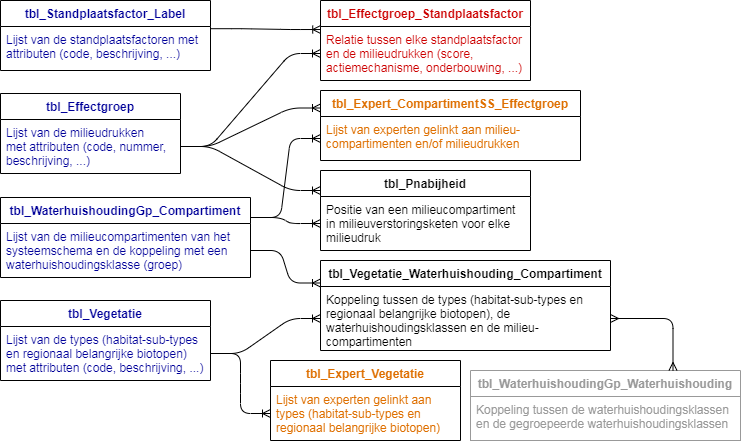

The diagram above was exported from draw.io. Its source (the exported page's mxGraphModel, read from the mxfile embedded in the PNG):
<mxGraphModel dx="610" dy="457" grid="1" gridSize="10" guides="1" tooltips="1" connect="1" arrows="1" fold="1" page="1" pageScale="1" pageWidth="827" pageHeight="1169" math="0" shadow="0">
  <root>
    <mxCell id="0" />
    <mxCell id="1" parent="0" />
    <mxCell id="PeCgLWl3ngPi2EAbLk3v-14" value="tbl_Effectgroep" style="swimlane;fontStyle=1;childLayout=stackLayout;horizontal=1;startSize=26;horizontalStack=0;resizeParent=1;resizeParentMax=0;resizeLast=0;collapsible=1;marginBottom=0;align=center;fontSize=12;fontColor=#000099;" parent="1" vertex="1">
      <mxGeometry x="30" y="113" width="180" height="80" as="geometry" />
    </mxCell>
    <mxCell id="PeCgLWl3ngPi2EAbLk3v-15" value="Lijst van de milieudrukken&#10;met attributen (code, nummer, &#10;beschrijving, ...) &#10;" style="text;strokeColor=none;fillColor=none;spacingLeft=4;spacingRight=4;overflow=hidden;rotatable=0;points=[[0,0.5],[1,0.5]];portConstraint=eastwest;fontSize=12;fontColor=#000099;" parent="PeCgLWl3ngPi2EAbLk3v-14" vertex="1">
      <mxGeometry y="26" width="180" height="54" as="geometry" />
    </mxCell>
    <mxCell id="PeCgLWl3ngPi2EAbLk3v-18" value="tbl_Effectgroep_Standplaatsfactor" style="swimlane;fontStyle=1;childLayout=stackLayout;horizontal=1;startSize=26;horizontalStack=0;resizeParent=1;resizeParentMax=0;resizeLast=0;collapsible=1;marginBottom=0;align=center;fontSize=12;fontColor=#CC0000;" parent="1" vertex="1">
      <mxGeometry x="350" y="20" width="210" height="80" as="geometry" />
    </mxCell>
    <mxCell id="PeCgLWl3ngPi2EAbLk3v-19" value="Relatie tussen elke standplaatsfactor &#10;en de milieudrukken (score, &#10;actiemechanisme, onderbouwing, ...)&#10;" style="text;strokeColor=none;fillColor=none;spacingLeft=4;spacingRight=4;overflow=hidden;rotatable=0;points=[[0,0.5],[1,0.5]];portConstraint=eastwest;fontSize=12;fontColor=#CC0000;" parent="PeCgLWl3ngPi2EAbLk3v-18" vertex="1">
      <mxGeometry y="26" width="210" height="54" as="geometry" />
    </mxCell>
    <mxCell id="PeCgLWl3ngPi2EAbLk3v-20" value="tbl_Expert_CompartimentSS_Effectgroep" style="swimlane;fontStyle=1;childLayout=stackLayout;horizontal=1;startSize=26;horizontalStack=0;resizeParent=1;resizeParentMax=0;resizeLast=0;collapsible=1;marginBottom=0;align=center;fontSize=12;fontColor=#DE6F00;" parent="1" vertex="1">
      <mxGeometry x="350" y="110" width="260" height="70" as="geometry" />
    </mxCell>
    <mxCell id="PeCgLWl3ngPi2EAbLk3v-21" value="Lijst van experten gelinkt aan milieu-&#10;compartimenten en/of milieudrukken" style="text;strokeColor=none;fillColor=none;spacingLeft=4;spacingRight=4;overflow=hidden;rotatable=0;points=[[0,0.5],[1,0.5]];portConstraint=eastwest;fontSize=12;fontColor=#DE6F00;" parent="PeCgLWl3ngPi2EAbLk3v-20" vertex="1">
      <mxGeometry y="26" width="260" height="44" as="geometry" />
    </mxCell>
    <mxCell id="PeCgLWl3ngPi2EAbLk3v-22" value="tbl_Expert_Vegetatie" style="swimlane;fontStyle=1;childLayout=stackLayout;horizontal=1;startSize=26;horizontalStack=0;resizeParent=1;resizeParentMax=0;resizeLast=0;collapsible=1;marginBottom=0;align=center;fontSize=12;fontColor=#DE6F00;" parent="1" vertex="1">
      <mxGeometry x="300" y="380" width="190" height="80" as="geometry" />
    </mxCell>
    <mxCell id="PeCgLWl3ngPi2EAbLk3v-23" value="Lijst van experten gelinkt aan &#10;types (habitat-sub-types en &#10;regionaal belangrijke biotopen)" style="text;strokeColor=none;fillColor=none;spacingLeft=4;spacingRight=4;overflow=hidden;rotatable=0;points=[[0,0.5],[1,0.5]];portConstraint=eastwest;fontSize=12;fontColor=#DE6F00;" parent="PeCgLWl3ngPi2EAbLk3v-22" vertex="1">
      <mxGeometry y="26" width="190" height="54" as="geometry" />
    </mxCell>
    <mxCell id="PeCgLWl3ngPi2EAbLk3v-25" value="tbl_Pnabijheid" style="swimlane;fontStyle=1;childLayout=stackLayout;horizontal=1;startSize=26;horizontalStack=0;resizeParent=1;resizeParentMax=0;resizeLast=0;collapsible=1;marginBottom=0;align=center;fontSize=12;" parent="1" vertex="1">
      <mxGeometry x="350" y="190" width="210" height="80" as="geometry" />
    </mxCell>
    <mxCell id="PeCgLWl3ngPi2EAbLk3v-26" value="Positie van een milieucompartiment&#10;in milieuverstoringsketen voor elke &#10;milieudruk" style="text;strokeColor=none;fillColor=none;spacingLeft=4;spacingRight=4;overflow=hidden;rotatable=0;points=[[0,0.5],[1,0.5]];portConstraint=eastwest;fontSize=12;" parent="PeCgLWl3ngPi2EAbLk3v-25" vertex="1">
      <mxGeometry y="26" width="210" height="54" as="geometry" />
    </mxCell>
    <mxCell id="PeCgLWl3ngPi2EAbLk3v-27" value="tbl_Vegetatie" style="swimlane;fontStyle=1;childLayout=stackLayout;horizontal=1;startSize=26;horizontalStack=0;resizeParent=1;resizeParentMax=0;resizeLast=0;collapsible=1;marginBottom=0;align=center;fontSize=12;fontColor=#000099;" parent="1" vertex="1">
      <mxGeometry x="30" y="320" width="210" height="80" as="geometry" />
    </mxCell>
    <mxCell id="PeCgLWl3ngPi2EAbLk3v-28" value="Lijst van de types (habitat-sub-types&#10;en regionaal belangrijke biotopen) &#10;met attributen (code, beschrijving, ...)" style="text;strokeColor=none;fillColor=none;spacingLeft=4;spacingRight=4;overflow=hidden;rotatable=0;points=[[0,0.5],[1,0.5]];portConstraint=eastwest;fontSize=12;fontColor=#000099;" parent="PeCgLWl3ngPi2EAbLk3v-27" vertex="1">
      <mxGeometry y="26" width="210" height="54" as="geometry" />
    </mxCell>
    <mxCell id="PeCgLWl3ngPi2EAbLk3v-29" value="tbl_Vegetatie_Waterhuishouding_Compartiment" style="swimlane;fontStyle=1;childLayout=stackLayout;horizontal=1;startSize=26;horizontalStack=0;resizeParent=1;resizeParentMax=0;resizeLast=0;collapsible=1;marginBottom=0;align=center;fontSize=12;" parent="1" vertex="1">
      <mxGeometry x="350" y="280" width="290" height="90" as="geometry" />
    </mxCell>
    <mxCell id="PeCgLWl3ngPi2EAbLk3v-30" value="Koppeling tussen de types (habitat-sub-types en &#10;regionaal belangrijke biotopen), de &#10;waterhuishoudingsklassen en de milieu-&#10;compartimenten&#10; " style="text;strokeColor=none;fillColor=none;spacingLeft=4;spacingRight=4;overflow=hidden;rotatable=0;points=[[0,0.5],[1,0.5]];portConstraint=eastwest;fontSize=12;" parent="PeCgLWl3ngPi2EAbLk3v-29" vertex="1">
      <mxGeometry y="26" width="290" height="64" as="geometry" />
    </mxCell>
    <mxCell id="PeCgLWl3ngPi2EAbLk3v-31" value="tbl_WaterhuishoudingGp_Compartiment" style="swimlane;fontStyle=1;childLayout=stackLayout;horizontal=1;startSize=26;horizontalStack=0;resizeParent=1;resizeParentMax=0;resizeLast=0;collapsible=1;marginBottom=0;align=center;fontSize=12;fontColor=#000099;" parent="1" vertex="1">
      <mxGeometry x="30" y="217" width="250" height="80" as="geometry" />
    </mxCell>
    <mxCell id="PeCgLWl3ngPi2EAbLk3v-32" value="Lijst van de milieucompartimenten van het&#10;systeemschema en de koppeling met een&#10;waterhuishoudingsklasse (groep)" style="text;strokeColor=none;fillColor=none;spacingLeft=4;spacingRight=4;overflow=hidden;rotatable=0;points=[[0,0.5],[1,0.5]];portConstraint=eastwest;fontSize=12;fontColor=#000099;" parent="PeCgLWl3ngPi2EAbLk3v-31" vertex="1">
      <mxGeometry y="26" width="250" height="54" as="geometry" />
    </mxCell>
    <mxCell id="PeCgLWl3ngPi2EAbLk3v-33" value="tbl_WaterhuishoudingGp_Waterhuishouding" style="swimlane;fontStyle=1;childLayout=stackLayout;horizontal=1;startSize=26;horizontalStack=0;resizeParent=1;resizeParentMax=0;resizeLast=0;collapsible=1;marginBottom=0;align=center;fontSize=12;fontColor=#999999;strokeColor=#999999;" parent="1" vertex="1">
      <mxGeometry x="500" y="390" width="270" height="70" as="geometry" />
    </mxCell>
    <mxCell id="PeCgLWl3ngPi2EAbLk3v-34" value="Koppeling tussen de waterhuishoudingsklassen &#10;en de gegroepeerde waterhuishoudingsklassen" style="text;fillColor=none;spacingLeft=4;spacingRight=4;overflow=hidden;rotatable=0;points=[[0,0.5],[1,0.5]];portConstraint=eastwest;fontSize=12;fontColor=#999999;strokeColor=#999999;" parent="PeCgLWl3ngPi2EAbLk3v-33" vertex="1">
      <mxGeometry y="26" width="270" height="44" as="geometry" />
    </mxCell>
    <mxCell id="PeCgLWl3ngPi2EAbLk3v-39" value="" style="edgeStyle=entityRelationEdgeStyle;fontSize=12;html=1;endArrow=ERoneToMany;" parent="1" source="PeCgLWl3ngPi2EAbLk3v-28" target="PeCgLWl3ngPi2EAbLk3v-23" edge="1">
      <mxGeometry width="100" height="100" relative="1" as="geometry">
        <mxPoint x="330" y="220" as="sourcePoint" />
        <mxPoint x="430" y="120" as="targetPoint" />
      </mxGeometry>
    </mxCell>
    <mxCell id="PeCgLWl3ngPi2EAbLk3v-41" value="" style="edgeStyle=entityRelationEdgeStyle;fontSize=12;html=1;endArrow=ERoneToMany;exitX=1;exitY=0.5;exitDx=0;exitDy=0;entryX=0;entryY=0.25;entryDx=0;entryDy=0;" parent="1" source="PeCgLWl3ngPi2EAbLk3v-32" target="PeCgLWl3ngPi2EAbLk3v-29" edge="1">
      <mxGeometry width="100" height="100" relative="1" as="geometry">
        <mxPoint x="600" y="260" as="sourcePoint" />
        <mxPoint x="700" y="160" as="targetPoint" />
      </mxGeometry>
    </mxCell>
    <mxCell id="PeCgLWl3ngPi2EAbLk3v-42" value="" style="edgeStyle=entityRelationEdgeStyle;fontSize=12;html=1;endArrow=ERoneToMany;" parent="1" source="PeCgLWl3ngPi2EAbLk3v-28" target="PeCgLWl3ngPi2EAbLk3v-30" edge="1">
      <mxGeometry width="100" height="100" relative="1" as="geometry">
        <mxPoint x="610" y="270" as="sourcePoint" />
        <mxPoint x="710" y="170" as="targetPoint" />
      </mxGeometry>
    </mxCell>
    <mxCell id="PeCgLWl3ngPi2EAbLk3v-43" value="" style="edgeStyle=entityRelationEdgeStyle;fontSize=12;html=1;endArrow=ERoneToMany;entryX=0;entryY=0.5;entryDx=0;entryDy=0;exitX=1;exitY=0.5;exitDx=0;exitDy=0;" parent="1" source="PeCgLWl3ngPi2EAbLk3v-15" target="PeCgLWl3ngPi2EAbLk3v-19" edge="1">
      <mxGeometry width="100" height="100" relative="1" as="geometry">
        <mxPoint x="222" y="94" as="sourcePoint" />
        <mxPoint x="350" y="30" as="targetPoint" />
      </mxGeometry>
    </mxCell>
    <mxCell id="PeCgLWl3ngPi2EAbLk3v-40" value="" style="edgeStyle=entityRelationEdgeStyle;fontSize=12;html=1;endArrow=ERoneToMany;entryX=0;entryY=0.25;entryDx=0;entryDy=0;exitX=1;exitY=0.5;exitDx=0;exitDy=0;" parent="1" source="PeCgLWl3ngPi2EAbLk3v-15" target="PeCgLWl3ngPi2EAbLk3v-20" edge="1">
      <mxGeometry width="100" height="100" relative="1" as="geometry">
        <mxPoint x="210" y="190" as="sourcePoint" />
        <mxPoint x="370" y="90" as="targetPoint" />
      </mxGeometry>
    </mxCell>
    <mxCell id="PeCgLWl3ngPi2EAbLk3v-44" value="" style="edgeStyle=orthogonalEdgeStyle;fontSize=12;html=1;endArrow=ERmany;startArrow=ERmany;entryX=0.75;entryY=0;entryDx=0;entryDy=0;" parent="1" source="PeCgLWl3ngPi2EAbLk3v-30" target="PeCgLWl3ngPi2EAbLk3v-33" edge="1">
      <mxGeometry width="100" height="100" relative="1" as="geometry">
        <mxPoint x="710" y="170" as="sourcePoint" />
        <mxPoint x="810" y="70" as="targetPoint" />
      </mxGeometry>
    </mxCell>
    <mxCell id="PeCgLWl3ngPi2EAbLk3v-46" value="" style="edgeStyle=entityRelationEdgeStyle;fontSize=12;html=1;endArrow=ERoneToMany;exitX=1;exitY=0.25;exitDx=0;exitDy=0;" parent="1" source="PeCgLWl3ngPi2EAbLk3v-31" target="PeCgLWl3ngPi2EAbLk3v-21" edge="1">
      <mxGeometry width="100" height="100" relative="1" as="geometry">
        <mxPoint x="700" y="270" as="sourcePoint" />
        <mxPoint x="800" y="170" as="targetPoint" />
      </mxGeometry>
    </mxCell>
    <mxCell id="PeCgLWl3ngPi2EAbLk3v-48" value="" style="edgeStyle=entityRelationEdgeStyle;fontSize=12;html=1;endArrow=ERoneToMany;entryX=0.001;entryY=0.056;entryDx=0;entryDy=0;entryPerimeter=0;exitX=1.003;exitY=0.05;exitDx=0;exitDy=0;exitPerimeter=0;" parent="1" source="PeCgLWl3ngPi2EAbLk3v-50" target="PeCgLWl3ngPi2EAbLk3v-19" edge="1">
      <mxGeometry width="100" height="100" relative="1" as="geometry">
        <mxPoint x="570" y="130" as="sourcePoint" />
        <mxPoint x="670" y="30" as="targetPoint" />
      </mxGeometry>
    </mxCell>
    <mxCell id="PeCgLWl3ngPi2EAbLk3v-49" value="tbl_Standplaatsfactor_Label" style="swimlane;fontStyle=1;childLayout=stackLayout;horizontal=1;startSize=26;horizontalStack=0;resizeParent=1;resizeParentMax=0;resizeLast=0;collapsible=1;marginBottom=0;align=center;fontSize=12;fontColor=#000099;" parent="1" vertex="1">
      <mxGeometry x="30" y="20" width="210" height="70" as="geometry" />
    </mxCell>
    <mxCell id="PeCgLWl3ngPi2EAbLk3v-50" value="Lijst van de standplaatsfactoren met &#10;attributen (code, beschrijving, ...)" style="text;strokeColor=none;fillColor=none;spacingLeft=4;spacingRight=4;overflow=hidden;rotatable=0;points=[[0,0.5],[1,0.5]];portConstraint=eastwest;fontSize=12;fontColor=#000099;" parent="PeCgLWl3ngPi2EAbLk3v-49" vertex="1">
      <mxGeometry y="26" width="210" height="44" as="geometry" />
    </mxCell>
    <mxCell id="PeCgLWl3ngPi2EAbLk3v-51" value="" style="edgeStyle=entityRelationEdgeStyle;fontSize=12;html=1;endArrow=ERoneToMany;entryX=0;entryY=0.25;entryDx=0;entryDy=0;exitX=1;exitY=0.5;exitDx=0;exitDy=0;" parent="1" source="PeCgLWl3ngPi2EAbLk3v-15" target="PeCgLWl3ngPi2EAbLk3v-25" edge="1">
      <mxGeometry width="100" height="100" relative="1" as="geometry">
        <mxPoint x="210" y="190" as="sourcePoint" />
        <mxPoint x="810" y="40" as="targetPoint" />
      </mxGeometry>
    </mxCell>
    <mxCell id="PeCgLWl3ngPi2EAbLk3v-52" value="" style="edgeStyle=entityRelationEdgeStyle;fontSize=12;html=1;endArrow=ERoneToMany;exitX=1;exitY=0.25;exitDx=0;exitDy=0;" parent="1" source="PeCgLWl3ngPi2EAbLk3v-31" target="PeCgLWl3ngPi2EAbLk3v-26" edge="1">
      <mxGeometry width="100" height="100" relative="1" as="geometry">
        <mxPoint x="500" y="270" as="sourcePoint" />
        <mxPoint x="600" y="170" as="targetPoint" />
      </mxGeometry>
    </mxCell>
  </root>
</mxGraphModel>